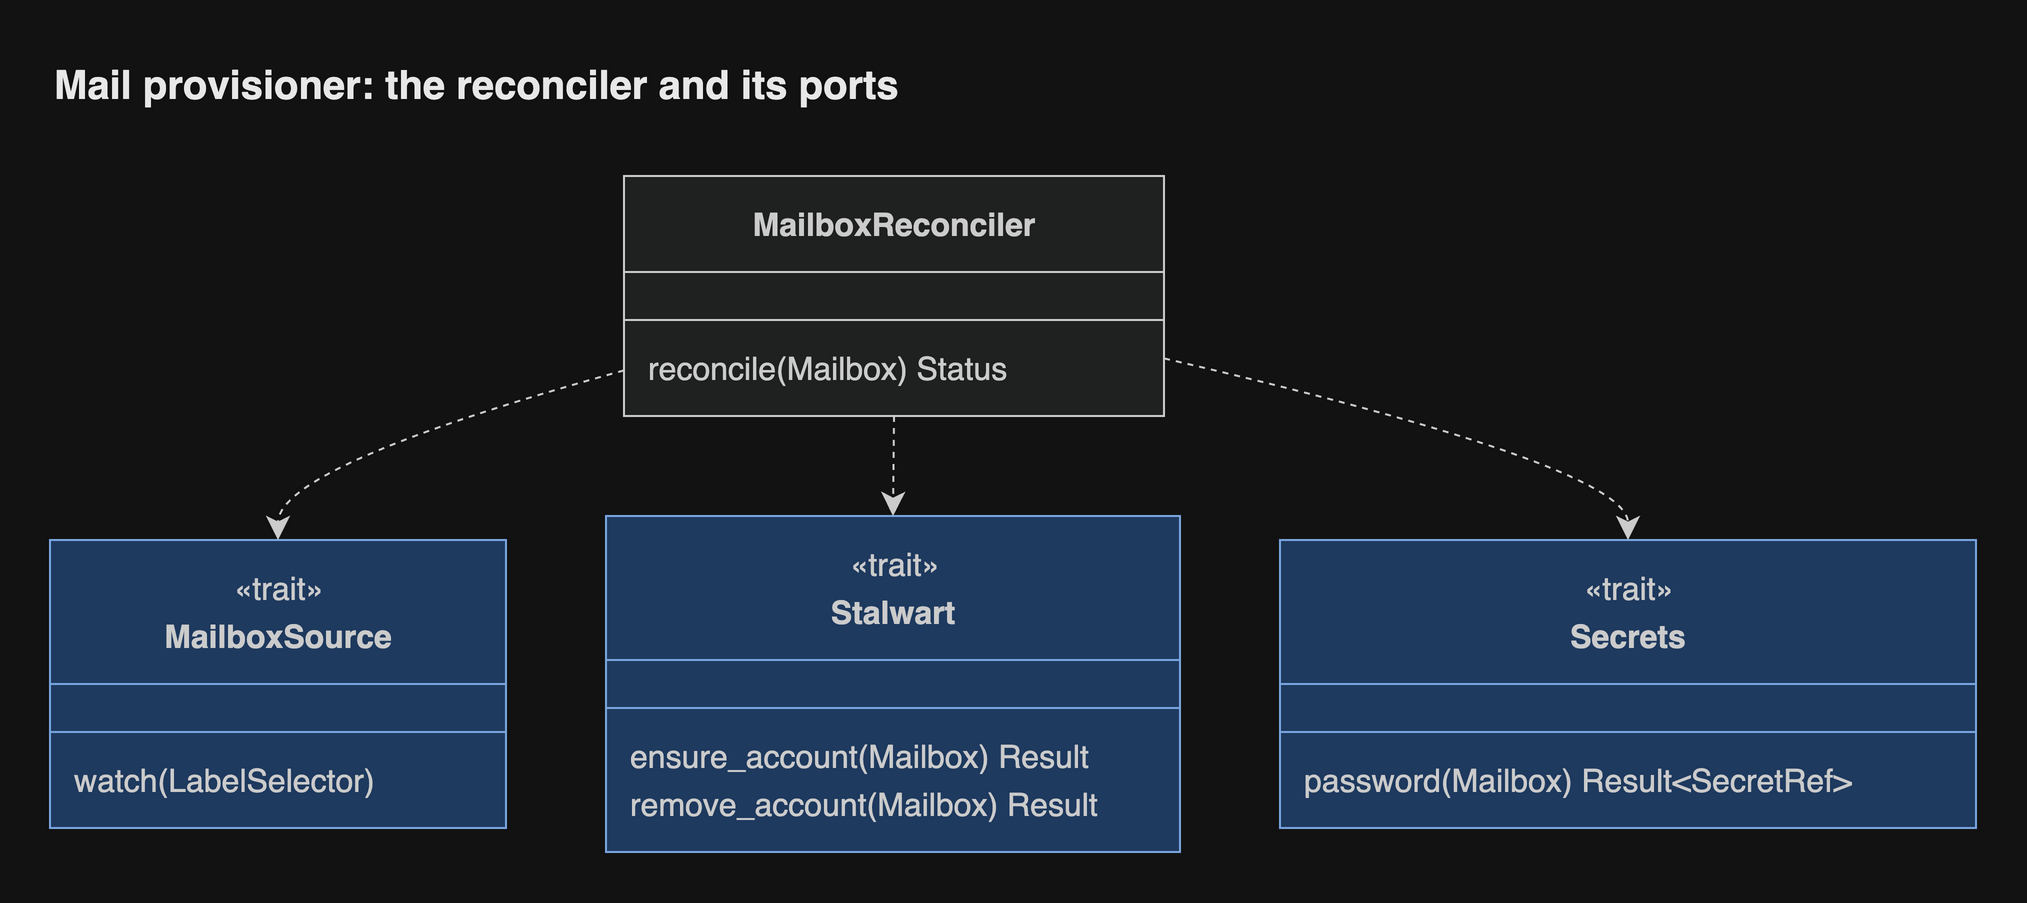

The diagram above was exported from draw.io. Its source (the exported page's mxGraphModel, read from the mxfile embedded in the PNG):
<mxGraphModel grid="0" gridSize="10" guides="1" tooltips="1" connect="1" arrows="1" fold="0" page="0" pageScale="1" pageWidth="827" pageHeight="1169" math="0" shadow="0">
  <root>
    <mxCell id="0" />
    <mxCell id="1" parent="0" />
    <UserObject label="&lt;b&gt;MailboxReconciler&lt;/b&gt;" mermaidId="n:MailboxReconciler" mermaidBaseStyle="swimlane;html=1;fontStyle=1;fontSize=16;align=center;verticalAlign=middle;horizontal=1;childLayout=stackLayout;startSize=48;horizontalStack=0;resizeParent=1;resizeParentMax=0;resizeLast=0;collapsible=0;marginTop=12;marginBottom=12;stackSpacing=0;swimlaneFillColor=light-dark(#ECECFF,#1f2020);whiteSpace=wrap;fillColor=light-dark(#ECECFF,#1f2020);strokeColor=light-dark(#9370DB,#cccccc);fontColor=light-dark(#333333,#cccccc);fontFamily=Helvetica;" mermaidBaseValue="&lt;b&gt;MailboxReconciler&lt;/b&gt;" id="2">
      <mxCell parent="1" style="swimlane;html=1;fontStyle=1;fontSize=16;align=center;verticalAlign=middle;horizontal=1;childLayout=stackLayout;startSize=48;horizontalStack=0;resizeParent=1;resizeParentMax=0;resizeLast=0;collapsible=0;marginTop=12;marginBottom=12;stackSpacing=0;swimlaneFillColor=light-dark(#ECECFF,#1f2020);whiteSpace=wrap;fillColor=light-dark(#ECECFF,#1f2020);strokeColor=light-dark(#9370DB,#cccccc);fontColor=light-dark(#333333,#cccccc);fontFamily=Helvetica;" vertex="1">
        <mxGeometry height="120" width="270" x="295" y="8" as="geometry" />
      </mxCell>
    </UserObject>
    <mxCell id="3" parent="2" style="line;strokeWidth=1;fillColor=none;spacingLeft=3;spacingRight=3;rotatable=0;points=[];strokeColor=inherit;fontFamily=Helvetica;" vertex="1">
      <mxGeometry height="24" width="270" y="60" as="geometry" />
    </mxCell>
    <mxCell id="4" parent="2" style="text;fontSize=16;strokeColor=none;fillColor=none;align=left;verticalAlign=middle;spacingLeft=10;spacingRight=12;spacingBottom=2;overflow=hidden;rotatable=0;points=[[0,0.5],[1,0.5]];portConstraint=eastwest;fontColor=light-dark(#333333,#cccccc);fontFamily=Helvetica;" value="reconcile(Mailbox) Status" vertex="1">
      <mxGeometry height="24" width="270" y="84" as="geometry" />
    </mxCell>
    <UserObject label="&lt;b&gt;MailboxSource&lt;/b&gt;" mermaidId="n:MailboxSource" mermaidBaseStyle="swimlane;html=1;fontStyle=1;fontSize=16;align=center;verticalAlign=middle;horizontal=1;childLayout=stackLayout;startSize=72;horizontalStack=0;resizeParent=1;resizeParentMax=0;resizeLast=0;collapsible=0;marginTop=12;marginBottom=12;stackSpacing=0;swimlaneFillColor=light-dark(#dae8fc,#1f3a5f);whiteSpace=wrap;spacingTop=24;fillColor=light-dark(#dae8fc,#1f3a5f);strokeColor=light-dark(#6c8ebf,#7aa7e0);fontColor=light-dark(#333333,#cccccc);fontFamily=Helvetica;" mermaidBaseValue="&lt;b&gt;MailboxSource&lt;/b&gt;" id="5">
      <mxCell parent="1" style="swimlane;html=1;fontStyle=1;fontSize=16;align=center;verticalAlign=middle;horizontal=1;childLayout=stackLayout;startSize=72;horizontalStack=0;resizeParent=1;resizeParentMax=0;resizeLast=0;collapsible=0;marginTop=12;marginBottom=12;stackSpacing=0;swimlaneFillColor=light-dark(#dae8fc,#1f3a5f);whiteSpace=wrap;spacingTop=24;fillColor=light-dark(#dae8fc,#1f3a5f);strokeColor=light-dark(#6c8ebf,#7aa7e0);fontColor=light-dark(#333333,#cccccc);fontFamily=Helvetica;" vertex="1">
        <mxGeometry height="144" width="228" x="8" y="190" as="geometry" />
      </mxCell>
    </UserObject>
    <mxCell id="6" parent="5" style="text;html=1;strokeColor=none;fillColor=none;align=center;verticalAlign=middle;fontSize=16;movable=0;resizable=0;rotatable=0;points=[];fontColor=light-dark(#333333,#cccccc);fontFamily=Helvetica;" value="«trait»" vertex="1">
      <mxGeometry height="24" width="228" y="12" as="geometry" />
    </mxCell>
    <mxCell id="7" parent="5" style="line;strokeWidth=1;fillColor=none;spacingLeft=3;spacingRight=3;rotatable=0;points=[];strokeColor=inherit;fontFamily=Helvetica;" vertex="1">
      <mxGeometry height="24" width="228" y="84" as="geometry" />
    </mxCell>
    <mxCell id="8" parent="5" style="text;fontSize=16;strokeColor=none;fillColor=none;align=left;verticalAlign=middle;spacingLeft=10;spacingRight=12;spacingBottom=2;overflow=hidden;rotatable=0;points=[[0,0.5],[1,0.5]];portConstraint=eastwest;fontColor=light-dark(#333333,#cccccc);fontFamily=Helvetica;" value="watch(LabelSelector)" vertex="1">
      <mxGeometry height="24" width="228" y="108" as="geometry" />
    </mxCell>
    <UserObject label="&lt;b&gt;Stalwart&lt;/b&gt;" mermaidId="n:Stalwart" mermaidBaseStyle="swimlane;html=1;fontStyle=1;fontSize=16;align=center;verticalAlign=middle;horizontal=1;childLayout=stackLayout;startSize=72;horizontalStack=0;resizeParent=1;resizeParentMax=0;resizeLast=0;collapsible=0;marginTop=12;marginBottom=12;stackSpacing=0;swimlaneFillColor=light-dark(#dae8fc,#1f3a5f);whiteSpace=wrap;spacingTop=24;fillColor=light-dark(#dae8fc,#1f3a5f);strokeColor=light-dark(#6c8ebf,#7aa7e0);fontColor=light-dark(#333333,#cccccc);fontFamily=Helvetica;" mermaidBaseValue="&lt;b&gt;Stalwart&lt;/b&gt;" id="9">
      <mxCell parent="1" style="swimlane;html=1;fontStyle=1;fontSize=16;align=center;verticalAlign=middle;horizontal=1;childLayout=stackLayout;startSize=72;horizontalStack=0;resizeParent=1;resizeParentMax=0;resizeLast=0;collapsible=0;marginTop=12;marginBottom=12;stackSpacing=0;swimlaneFillColor=light-dark(#dae8fc,#1f3a5f);whiteSpace=wrap;spacingTop=24;fillColor=light-dark(#dae8fc,#1f3a5f);strokeColor=light-dark(#6c8ebf,#7aa7e0);fontColor=light-dark(#333333,#cccccc);fontFamily=Helvetica;" vertex="1">
        <mxGeometry height="168" width="287" x="286" y="178" as="geometry" />
      </mxCell>
    </UserObject>
    <mxCell id="10" parent="9" style="text;html=1;strokeColor=none;fillColor=none;align=center;verticalAlign=middle;fontSize=16;movable=0;resizable=0;rotatable=0;points=[];fontColor=light-dark(#333333,#cccccc);fontFamily=Helvetica;" value="«trait»" vertex="1">
      <mxGeometry height="24" width="287" y="12" as="geometry" />
    </mxCell>
    <mxCell id="11" parent="9" style="line;strokeWidth=1;fillColor=none;spacingLeft=3;spacingRight=3;rotatable=0;points=[];strokeColor=inherit;fontFamily=Helvetica;" vertex="1">
      <mxGeometry height="24" width="287" y="84" as="geometry" />
    </mxCell>
    <mxCell id="12" parent="9" style="text;fontSize=16;strokeColor=none;fillColor=none;align=left;verticalAlign=middle;spacingLeft=10;spacingRight=12;spacingBottom=2;overflow=hidden;rotatable=0;points=[[0,0.5],[1,0.5]];portConstraint=eastwest;fontColor=light-dark(#333333,#cccccc);fontFamily=Helvetica;" value="ensure_account(Mailbox) Result" vertex="1">
      <mxGeometry height="24" width="287" y="108" as="geometry" />
    </mxCell>
    <mxCell id="13" parent="9" style="text;fontSize=16;strokeColor=none;fillColor=none;align=left;verticalAlign=middle;spacingLeft=10;spacingRight=12;spacingBottom=2;overflow=hidden;rotatable=0;points=[[0,0.5],[1,0.5]];portConstraint=eastwest;fontColor=light-dark(#333333,#cccccc);fontFamily=Helvetica;" value="remove_account(Mailbox) Result" vertex="1">
      <mxGeometry height="24" width="287" y="132" as="geometry" />
    </mxCell>
    <UserObject label="&lt;b&gt;Secrets&lt;/b&gt;" mermaidId="n:Secrets" mermaidBaseStyle="swimlane;html=1;fontStyle=1;fontSize=16;align=center;verticalAlign=middle;horizontal=1;childLayout=stackLayout;startSize=72;horizontalStack=0;resizeParent=1;resizeParentMax=0;resizeLast=0;collapsible=0;marginTop=12;marginBottom=12;stackSpacing=0;swimlaneFillColor=light-dark(#dae8fc,#1f3a5f);whiteSpace=wrap;spacingTop=24;fillColor=light-dark(#dae8fc,#1f3a5f);strokeColor=light-dark(#6c8ebf,#7aa7e0);fontColor=light-dark(#333333,#cccccc);fontFamily=Helvetica;" mermaidBaseValue="&lt;b&gt;Secrets&lt;/b&gt;" id="14">
      <mxCell parent="1" style="swimlane;html=1;fontStyle=1;fontSize=16;align=center;verticalAlign=middle;horizontal=1;childLayout=stackLayout;startSize=72;horizontalStack=0;resizeParent=1;resizeParentMax=0;resizeLast=0;collapsible=0;marginTop=12;marginBottom=12;stackSpacing=0;swimlaneFillColor=light-dark(#dae8fc,#1f3a5f);whiteSpace=wrap;spacingTop=24;fillColor=light-dark(#dae8fc,#1f3a5f);strokeColor=light-dark(#6c8ebf,#7aa7e0);fontColor=light-dark(#333333,#cccccc);fontFamily=Helvetica;" vertex="1">
        <mxGeometry height="144" width="348" x="623" y="190" as="geometry" />
      </mxCell>
    </UserObject>
    <mxCell id="15" parent="14" style="text;html=1;strokeColor=none;fillColor=none;align=center;verticalAlign=middle;fontSize=16;movable=0;resizable=0;rotatable=0;points=[];fontColor=light-dark(#333333,#cccccc);fontFamily=Helvetica;" value="«trait»" vertex="1">
      <mxGeometry height="24" width="348" y="12" as="geometry" />
    </mxCell>
    <mxCell id="16" parent="14" style="line;strokeWidth=1;fillColor=none;spacingLeft=3;spacingRight=3;rotatable=0;points=[];strokeColor=inherit;fontFamily=Helvetica;" vertex="1">
      <mxGeometry height="24" width="348" y="84" as="geometry" />
    </mxCell>
    <mxCell id="17" parent="14" style="text;fontSize=16;strokeColor=none;fillColor=none;align=left;verticalAlign=middle;spacingLeft=10;spacingRight=12;spacingBottom=2;overflow=hidden;rotatable=0;points=[[0,0.5],[1,0.5]];portConstraint=eastwest;fontColor=light-dark(#333333,#cccccc);fontFamily=Helvetica;" value="password(Mailbox) Result&lt;SecretRef&gt;" vertex="1">
      <mxGeometry height="24" width="348" y="108" as="geometry" />
    </mxCell>
    <UserObject label="" mermaidId="e:MailboxReconciler-&gt;MailboxSource#0" mermaidBaseStyle="curved=1;dashed=1;startArrow=none;endArrow=classic;endSize=9;strokeColor=light-dark(#333333,#cccccc);exitX=0;exitY=0.81;entryX=0.5;entryY=0;fontFamily=Helvetica;" mermaidBaseValue="" id="18">
      <mxCell edge="1" parent="1" source="2" style="curved=1;dashed=1;startArrow=none;endArrow=classic;endSize=9;strokeColor=light-dark(#333333,#cccccc);exitX=0;exitY=0.81;entryX=0.5;entryY=0;fixDash=1;fontFamily=Helvetica;" target="5">
        <mxGeometry relative="1" as="geometry">
          <Array as="points">
            <mxPoint x="122" y="153" />
          </Array>
        </mxGeometry>
      </mxCell>
    </UserObject>
    <UserObject label="" mermaidId="e:MailboxReconciler-&gt;Stalwart#0" mermaidBaseStyle="curved=1;dashed=1;startArrow=none;endArrow=classic;endSize=9;strokeColor=light-dark(#333333,#cccccc);exitX=0.5;exitY=1;entryX=0.5;entryY=0;fontFamily=Helvetica;" mermaidBaseValue="" id="19">
      <mxCell edge="1" parent="1" source="2" style="curved=1;dashed=1;startArrow=none;endArrow=classic;endSize=9;strokeColor=light-dark(#333333,#cccccc);exitX=0.5;exitY=1;entryX=0.5;entryY=0;fixDash=1;fontFamily=Helvetica;" target="9">
        <mxGeometry relative="1" as="geometry">
          <Array as="points" />
        </mxGeometry>
      </mxCell>
    </UserObject>
    <UserObject label="" mermaidId="e:MailboxReconciler-&gt;Secrets#0" mermaidBaseStyle="curved=1;dashed=1;startArrow=none;endArrow=classic;endSize=9;strokeColor=light-dark(#333333,#cccccc);exitX=1;exitY=0.76;entryX=0.5;entryY=0;fontFamily=Helvetica;" mermaidBaseValue="" id="20">
      <mxCell edge="1" parent="1" source="2" style="curved=1;dashed=1;startArrow=none;endArrow=classic;endSize=9;strokeColor=light-dark(#333333,#cccccc);exitX=1;exitY=0.76;entryX=0.5;entryY=0;fixDash=1;fontFamily=Helvetica;" target="14">
        <mxGeometry relative="1" as="geometry">
          <Array as="points">
            <mxPoint x="797" y="153" />
          </Array>
        </mxGeometry>
      </mxCell>
    </UserObject>
    <mxCell id="header" value="Mail provisioner: the reconciler and its ports" style="text;html=1;whiteSpace=wrap;align=left;verticalAlign=middle;fontSize=20;fontStyle=1;fontColor=light-dark(#1a1a1a,#e8e8e8);fontFamily=Helvetica;" vertex="1" parent="1">
      <mxGeometry x="8" y="-56" width="963" height="36" as="geometry" />
    </mxCell>
  </root>
</mxGraphModel>